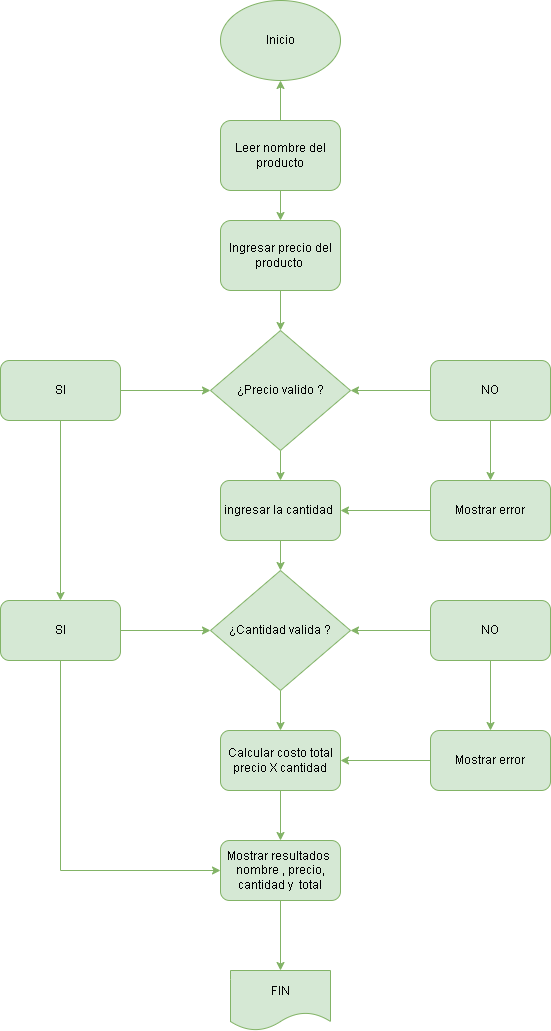

The diagram above was exported from draw.io. Its source (the exported page's mxGraphModel, read from the mxfile embedded in the PNG):
<mxGraphModel dx="1026" dy="516" grid="1" gridSize="10" guides="1" tooltips="1" connect="1" arrows="1" fold="1" page="1" pageScale="1" pageWidth="850" pageHeight="1100" math="0" shadow="0">
  <root>
    <mxCell id="0" />
    <mxCell id="1" parent="0" />
    <mxCell id="HRU8_b5qb1eLs_ugQy4_-1" parent="1" style="ellipse;whiteSpace=wrap;html=1;fillColor=#d5e8d4;strokeColor=#82b366;" value="Inicio" vertex="1">
      <mxGeometry height="80" width="120" x="340" y="20" as="geometry" />
    </mxCell>
    <mxCell id="HRU8_b5qb1eLs_ugQy4_-3" edge="1" parent="1" source="HRU8_b5qb1eLs_ugQy4_-2" style="edgeStyle=orthogonalEdgeStyle;rounded=0;orthogonalLoop=1;jettySize=auto;html=1;fillColor=#d5e8d4;strokeColor=#82b366;" target="HRU8_b5qb1eLs_ugQy4_-1" value="">
      <mxGeometry relative="1" as="geometry" />
    </mxCell>
    <mxCell id="HRU8_b5qb1eLs_ugQy4_-33" edge="1" parent="1" source="HRU8_b5qb1eLs_ugQy4_-2" style="edgeStyle=orthogonalEdgeStyle;rounded=0;orthogonalLoop=1;jettySize=auto;html=1;fillColor=#d5e8d4;strokeColor=#82b366;" target="HRU8_b5qb1eLs_ugQy4_-6" value="">
      <mxGeometry relative="1" as="geometry" />
    </mxCell>
    <mxCell id="HRU8_b5qb1eLs_ugQy4_-2" parent="1" style="rounded=1;whiteSpace=wrap;html=1;fillColor=#d5e8d4;strokeColor=#82b366;" value="Leer nombre del producto" vertex="1">
      <mxGeometry height="70" width="120" x="340" y="140" as="geometry" />
    </mxCell>
    <mxCell id="HRU8_b5qb1eLs_ugQy4_-31" edge="1" parent="1" source="HRU8_b5qb1eLs_ugQy4_-5" style="edgeStyle=orthogonalEdgeStyle;rounded=0;orthogonalLoop=1;jettySize=auto;html=1;fillColor=#d5e8d4;strokeColor=#82b366;" target="HRU8_b5qb1eLs_ugQy4_-16" value="">
      <mxGeometry relative="1" as="geometry" />
    </mxCell>
    <mxCell id="HRU8_b5qb1eLs_ugQy4_-5" parent="1" style="rhombus;whiteSpace=wrap;html=1;fillColor=#d5e8d4;strokeColor=#82b366;" value="¿Precio valido ?" vertex="1">
      <mxGeometry height="120" width="140" x="330" y="350" as="geometry" />
    </mxCell>
    <mxCell id="HRU8_b5qb1eLs_ugQy4_-32" edge="1" parent="1" source="HRU8_b5qb1eLs_ugQy4_-6" style="edgeStyle=orthogonalEdgeStyle;rounded=0;orthogonalLoop=1;jettySize=auto;html=1;fillColor=#d5e8d4;strokeColor=#82b366;" target="HRU8_b5qb1eLs_ugQy4_-5" value="">
      <mxGeometry relative="1" as="geometry" />
    </mxCell>
    <mxCell id="HRU8_b5qb1eLs_ugQy4_-6" parent="1" style="rounded=1;whiteSpace=wrap;html=1;fillColor=#d5e8d4;strokeColor=#82b366;" value="Ingresar precio del producto&amp;nbsp;" vertex="1">
      <mxGeometry height="70" width="120" x="340" y="240" as="geometry" />
    </mxCell>
    <mxCell id="HRU8_b5qb1eLs_ugQy4_-12" edge="1" parent="1" source="HRU8_b5qb1eLs_ugQy4_-7" style="edgeStyle=orthogonalEdgeStyle;rounded=0;orthogonalLoop=1;jettySize=auto;html=1;fillColor=#d5e8d4;strokeColor=#82b366;" target="HRU8_b5qb1eLs_ugQy4_-5" value="">
      <mxGeometry relative="1" as="geometry" />
    </mxCell>
    <mxCell id="HRU8_b5qb1eLs_ugQy4_-25" edge="1" parent="1" source="HRU8_b5qb1eLs_ugQy4_-7" style="edgeStyle=orthogonalEdgeStyle;rounded=0;orthogonalLoop=1;jettySize=auto;html=1;entryX=0.5;entryY=0;entryDx=0;entryDy=0;fillColor=#d5e8d4;strokeColor=#82b366;" target="HRU8_b5qb1eLs_ugQy4_-23" value="">
      <mxGeometry relative="1" as="geometry">
        <mxPoint x="180" y="520" as="targetPoint" />
      </mxGeometry>
    </mxCell>
    <mxCell id="HRU8_b5qb1eLs_ugQy4_-7" parent="1" style="rounded=1;whiteSpace=wrap;html=1;fillColor=#d5e8d4;strokeColor=#82b366;" value="&lt;div&gt;SI&lt;/div&gt;" vertex="1">
      <mxGeometry height="60" width="120" x="120" y="380" as="geometry" />
    </mxCell>
    <mxCell id="HRU8_b5qb1eLs_ugQy4_-11" edge="1" parent="1" source="HRU8_b5qb1eLs_ugQy4_-8" style="edgeStyle=orthogonalEdgeStyle;rounded=0;orthogonalLoop=1;jettySize=auto;html=1;fillColor=#d5e8d4;strokeColor=#82b366;" target="HRU8_b5qb1eLs_ugQy4_-5" value="">
      <mxGeometry relative="1" as="geometry" />
    </mxCell>
    <mxCell id="HRU8_b5qb1eLs_ugQy4_-14" edge="1" parent="1" source="HRU8_b5qb1eLs_ugQy4_-8" style="edgeStyle=orthogonalEdgeStyle;rounded=0;orthogonalLoop=1;jettySize=auto;html=1;fillColor=#d5e8d4;strokeColor=#82b366;" target="HRU8_b5qb1eLs_ugQy4_-9" value="">
      <mxGeometry relative="1" as="geometry" />
    </mxCell>
    <mxCell id="HRU8_b5qb1eLs_ugQy4_-8" parent="1" style="rounded=1;whiteSpace=wrap;html=1;fillColor=#d5e8d4;strokeColor=#82b366;" value="NO" vertex="1">
      <mxGeometry height="60" width="120" x="550" y="380" as="geometry" />
    </mxCell>
    <mxCell id="HRU8_b5qb1eLs_ugQy4_-17" edge="1" parent="1" source="HRU8_b5qb1eLs_ugQy4_-9" style="edgeStyle=orthogonalEdgeStyle;rounded=0;orthogonalLoop=1;jettySize=auto;html=1;fillColor=#d5e8d4;strokeColor=#82b366;" target="HRU8_b5qb1eLs_ugQy4_-16" value="">
      <mxGeometry relative="1" as="geometry" />
    </mxCell>
    <mxCell id="HRU8_b5qb1eLs_ugQy4_-9" parent="1" style="rounded=1;whiteSpace=wrap;html=1;fillColor=#d5e8d4;strokeColor=#82b366;" value="Mostrar error" vertex="1">
      <mxGeometry height="60" width="120" x="550" y="500" as="geometry" />
    </mxCell>
    <mxCell id="HRU8_b5qb1eLs_ugQy4_-28" edge="1" parent="1" source="HRU8_b5qb1eLs_ugQy4_-16" style="edgeStyle=orthogonalEdgeStyle;rounded=0;orthogonalLoop=1;jettySize=auto;html=1;fillColor=#d5e8d4;strokeColor=#82b366;" target="HRU8_b5qb1eLs_ugQy4_-20" value="">
      <mxGeometry relative="1" as="geometry" />
    </mxCell>
    <mxCell id="HRU8_b5qb1eLs_ugQy4_-16" parent="1" style="rounded=1;whiteSpace=wrap;html=1;fillColor=#d5e8d4;strokeColor=#82b366;" value="ingresar la cantidad&amp;nbsp;" vertex="1">
      <mxGeometry height="60" width="120" x="340" y="500" as="geometry" />
    </mxCell>
    <mxCell id="HRU8_b5qb1eLs_ugQy4_-35" edge="1" parent="1" source="HRU8_b5qb1eLs_ugQy4_-20" style="edgeStyle=orthogonalEdgeStyle;rounded=0;orthogonalLoop=1;jettySize=auto;html=1;fillColor=#d5e8d4;strokeColor=#82b366;" target="HRU8_b5qb1eLs_ugQy4_-34" value="">
      <mxGeometry relative="1" as="geometry" />
    </mxCell>
    <mxCell id="HRU8_b5qb1eLs_ugQy4_-20" parent="1" style="rhombus;whiteSpace=wrap;html=1;fillColor=#d5e8d4;strokeColor=#82b366;" value="¿Cantidad valida&lt;span style=&quot;background-color: transparent; color: light-dark(rgb(0, 0, 0), rgb(255, 255, 255));&quot;&gt;&amp;nbsp;?&lt;/span&gt;" vertex="1">
      <mxGeometry height="120" width="140" x="330" y="590" as="geometry" />
    </mxCell>
    <mxCell id="HRU8_b5qb1eLs_ugQy4_-27" edge="1" parent="1" source="HRU8_b5qb1eLs_ugQy4_-21" style="edgeStyle=orthogonalEdgeStyle;rounded=0;orthogonalLoop=1;jettySize=auto;html=1;fillColor=#d5e8d4;strokeColor=#82b366;" target="HRU8_b5qb1eLs_ugQy4_-20" value="">
      <mxGeometry relative="1" as="geometry" />
    </mxCell>
    <mxCell id="HRU8_b5qb1eLs_ugQy4_-37" edge="1" parent="1" source="HRU8_b5qb1eLs_ugQy4_-21" style="edgeStyle=orthogonalEdgeStyle;rounded=0;orthogonalLoop=1;jettySize=auto;html=1;fillColor=#d5e8d4;strokeColor=#82b366;" target="HRU8_b5qb1eLs_ugQy4_-22" value="">
      <mxGeometry relative="1" as="geometry" />
    </mxCell>
    <mxCell id="HRU8_b5qb1eLs_ugQy4_-21" parent="1" style="rounded=1;whiteSpace=wrap;html=1;fillColor=#d5e8d4;strokeColor=#82b366;" value="NO" vertex="1">
      <mxGeometry height="60" width="120" x="550" y="620" as="geometry" />
    </mxCell>
    <mxCell id="HRU8_b5qb1eLs_ugQy4_-38" edge="1" parent="1" source="HRU8_b5qb1eLs_ugQy4_-22" style="edgeStyle=orthogonalEdgeStyle;rounded=0;orthogonalLoop=1;jettySize=auto;html=1;fillColor=#d5e8d4;strokeColor=#82b366;" target="HRU8_b5qb1eLs_ugQy4_-34" value="">
      <mxGeometry relative="1" as="geometry" />
    </mxCell>
    <mxCell id="HRU8_b5qb1eLs_ugQy4_-22" parent="1" style="rounded=1;whiteSpace=wrap;html=1;fillColor=#d5e8d4;strokeColor=#82b366;" value="Mostrar error" vertex="1">
      <mxGeometry height="60" width="120" x="550" y="750" as="geometry" />
    </mxCell>
    <mxCell id="HRU8_b5qb1eLs_ugQy4_-26" edge="1" parent="1" source="HRU8_b5qb1eLs_ugQy4_-23" style="edgeStyle=orthogonalEdgeStyle;rounded=0;orthogonalLoop=1;jettySize=auto;html=1;fillColor=#d5e8d4;strokeColor=#82b366;" target="HRU8_b5qb1eLs_ugQy4_-20" value="">
      <mxGeometry relative="1" as="geometry" />
    </mxCell>
    <mxCell id="HRU8_b5qb1eLs_ugQy4_-39" edge="1" parent="1" source="HRU8_b5qb1eLs_ugQy4_-23" style="edgeStyle=orthogonalEdgeStyle;rounded=0;orthogonalLoop=1;jettySize=auto;html=1;exitX=0.5;exitY=1;exitDx=0;exitDy=0;entryX=0;entryY=0.5;entryDx=0;entryDy=0;fillColor=#d5e8d4;strokeColor=#82b366;" target="HRU8_b5qb1eLs_ugQy4_-36">
      <mxGeometry relative="1" as="geometry" />
    </mxCell>
    <mxCell id="HRU8_b5qb1eLs_ugQy4_-23" parent="1" style="rounded=1;whiteSpace=wrap;html=1;fillColor=#d5e8d4;strokeColor=#82b366;" value="&lt;div&gt;SI&lt;/div&gt;" vertex="1">
      <mxGeometry height="60" width="120" x="120" y="620" as="geometry" />
    </mxCell>
    <mxCell id="HRU8_b5qb1eLs_ugQy4_-40" edge="1" parent="1" source="HRU8_b5qb1eLs_ugQy4_-34" style="edgeStyle=orthogonalEdgeStyle;rounded=0;orthogonalLoop=1;jettySize=auto;html=1;fillColor=#d5e8d4;strokeColor=#82b366;" target="HRU8_b5qb1eLs_ugQy4_-36" value="">
      <mxGeometry relative="1" as="geometry" />
    </mxCell>
    <mxCell id="HRU8_b5qb1eLs_ugQy4_-34" parent="1" style="rounded=1;whiteSpace=wrap;html=1;fillColor=#d5e8d4;strokeColor=#82b366;" value="Calcular costo total&lt;div&gt;precio X cantidad&lt;/div&gt;" vertex="1">
      <mxGeometry height="60" width="120" x="340" y="750" as="geometry" />
    </mxCell>
    <mxCell id="HRU8_b5qb1eLs_ugQy4_-43" edge="1" parent="1" source="HRU8_b5qb1eLs_ugQy4_-36" style="edgeStyle=orthogonalEdgeStyle;rounded=0;orthogonalLoop=1;jettySize=auto;html=1;fillColor=#d5e8d4;strokeColor=#82b366;" target="HRU8_b5qb1eLs_ugQy4_-42" value="">
      <mxGeometry relative="1" as="geometry" />
    </mxCell>
    <mxCell id="HRU8_b5qb1eLs_ugQy4_-36" parent="1" style="rounded=1;whiteSpace=wrap;html=1;fillColor=#d5e8d4;strokeColor=#82b366;" value="Mostrar resultados&amp;nbsp;&lt;div&gt;nombre , precio, cantidad y&amp;nbsp; total&lt;/div&gt;" vertex="1">
      <mxGeometry height="60" width="120" x="340" y="860" as="geometry" />
    </mxCell>
    <mxCell id="HRU8_b5qb1eLs_ugQy4_-42" parent="1" style="shape=document;whiteSpace=wrap;html=1;boundedLbl=1;fillColor=#d5e8d4;strokeColor=#82b366;" value="FIN" vertex="1">
      <mxGeometry height="60" width="100" x="350" y="990" as="geometry" />
    </mxCell>
  </root>
</mxGraphModel>